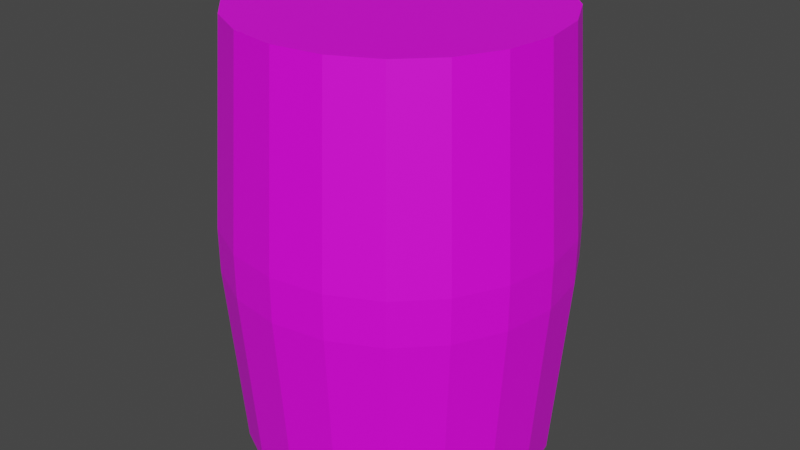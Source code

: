 # Source: Barrel.blend  (saved by Blender 2.91.10; exported with 4.5.12 LTS)
import bpy
from mathutils import Matrix  # noqa: F401  (used for matrix-valued properties, if any)

bpy.ops.wm.read_factory_settings(use_empty=True)
scene = bpy.context.scene
scene.name = 'Scene'

# ---- collections
col_collection = bpy.data.collections.new('Collection'); scene.collection.children.link(col_collection)

# ---- images (referenced by path relative to the original .blend; pixels are not part of the script)
import os
ASSET_DIR = os.environ.get("B2B_ASSET_DIR", "")  # directory of the original .blend (textures are referenced by path, not embedded)
HERE = os.path.dirname(os.path.abspath(__file__))  # packed textures are extracted next to this script under _unpacked/

def load_image(name, relpath, width, height, colorspace="sRGB"):
    """Load a texture the original file referenced (path relative to the .blend, or extracted next to this script)."""
    p = next((c for c in (os.path.join(HERE, relpath), os.path.join(ASSET_DIR, relpath)) if relpath and os.path.exists(c)), "")
    if p:
        img = bpy.data.images.load(p, check_existing=True)
        img.name = name
    else:  # same state as the original file: an image datablock whose file is absent (Cycles renders it pink)
        img = bpy.data.images.new(name, width, height)
        img.source = "FILE"
        img.filepath = "//" + (relpath or name)
    img.colorspace_settings.name = colorspace
    return img
img_barrel_jpg = load_image('Barrel.jpg', 'Barrel.jpg', 1024, 1024, 'sRGB')

# ---- materials (node trees are filled in below, after node groups)
mat_barrel = bpy.data.materials.new('Barrel')
mat_barrel.use_transparent_shadow = False

# ---- material node trees
mat_barrel.use_nodes = True; mat_barrel.node_tree.nodes.clear()
_N = mat_barrel.node_tree.nodes; _L = mat_barrel.node_tree.links
n0 = _N.new('ShaderNodeBsdfPrincipled'); n0.name = 'Principled BSDF'; n0.location = (10, 300)
n0.distribution = 'GGX'
n0.subsurface_method = 'BURLEY'
n0.inputs[3].default_value = 1.45
n0.inputs[27].default_value = (0.0, 0.0, 0.0, 1.0)
n0.inputs[28].default_value = 1.0
n1 = _N.new('ShaderNodeOutputMaterial'); n1.name = 'Material Output'; n1.location = (300, 300)
n2 = _N.new('ShaderNodeTexImage'); n2.name = 'Image Texture'; n2.location = (-384, 158)
n2.image = img_barrel_jpg
_L.new(n0.outputs[0], n1.inputs[0])
_L.new(n2.outputs[0], n0.inputs[0])
n1.is_active_output = True

# ---- world
world_world = bpy.data.worlds.new('World'); scene.world = world_world
world_world.use_nodes = True; world_world.node_tree.nodes.clear()
_N = world_world.node_tree.nodes; _L = world_world.node_tree.links
n0 = _N.new('ShaderNodeOutputWorld'); n0.name = 'World Output'; n0.location = (300, 300)
n1 = _N.new('ShaderNodeBackground'); n1.name = 'Background'; n1.location = (10, 300)
n1.inputs[0].default_value = (0.05088, 0.05088, 0.05088, 1.0)
_L.new(n1.outputs[0], n0.inputs[0])
n0.is_active_output = True
world_world.color = (0.05088, 0.05088, 0.05088)
world_world.use_sun_shadow = False
world_world.sun_shadow_jitter_overblur = 0.0

# ---- meshes
me_cylinder_001 = bpy.data.meshes.new('Cylinder.001')
me_cylinder_001.from_pydata([(0.0, 0.6096, -0.5907), (0.0, 0.6096, 1.103), (0.1884, 0.5798, -0.5907), (0.1884, 0.5798, 1.103), (0.3583, 0.4932, -0.5907), (0.3583, 0.4932, 1.103), (0.4932, 0.3583, -0.5907), (0.4932, 0.3583, 1.103), (0.5798, 0.1884, -0.5907), (0.5798, 0.1884, 1.103), (0.6096, -2.665e-08, -0.5907), (0.6096, -2.665e-08, 1.103), (0.5798, -0.1884, -0.5907), (0.5798, -0.1884, 1.103), (0.4932, -0.3583, -0.5907), (0.4932, -0.3583, 1.103), (0.3583, -0.4932, -0.5907), (0.3583, -0.4932, 1.103), (0.1884, -0.5798, -0.5907), (0.1884, -0.5798, 1.103), (-1.986e-07, -0.6096, -0.5907), (-1.986e-07, -0.6096, 1.103), (-0.1884, -0.5798, -0.5907), (-0.1884, -0.5798, 1.103), (-0.3583, -0.4932, -0.5907), (-0.3583, -0.4932, 1.103), (-0.4932, -0.3583, -0.5907), (-0.4932, -0.3583, 1.103), (-0.5798, -0.1884, -0.5907), (-0.5798, -0.1884, 1.103), (-0.6096, 5.886e-07, -0.5907), (-0.6096, 5.886e-07, 1.103), (-0.5798, 0.1884, -0.5907), (-0.5798, 0.1884, 1.103), (-0.4932, 0.3583, -0.5907), (-0.4932, 0.3583, 1.103), (-0.3583, 0.4932, -0.5907), (-0.3583, 0.4932, 1.103), (-0.1884, 0.5798, -0.5907), (-0.1884, 0.5798, 1.103), (-4.575e-09, 0.6681, 0.3254), (0.2064, 0.6354, 0.3254), (0.3927, 0.5405, 0.3254), (0.5405, 0.3927, 0.3254), (0.6354, 0.2064, 0.3254), (0.6681, -4.55e-08, 0.3254), (0.6354, -0.2064, 0.3254), (0.5405, -0.3927, 0.3254), (0.3927, -0.5405, 0.3254), (0.2064, -0.6354, 0.3254), (-2.223e-07, -0.6681, 0.3254), (-0.2064, -0.6354, 0.3254), (-0.3927, -0.5405, 0.3254), (-0.5405, -0.3927, 0.3254), (-0.6354, -0.2064, 0.3254), (-0.6681, 6.288e-07, 0.3254), (-0.6354, 0.2064, 0.3254), (-0.5405, 0.3927, 0.3254), (-0.3927, 0.5405, 0.3254), (-0.2064, 0.6354, 0.3254), (0.2064, 0.6354, 0.1505), (0.3927, 0.5405, 0.1505), (0.5405, 0.3927, 0.1505), (0.6354, 0.2064, 0.1505), (0.6681, -4.55e-08, 0.1505), (0.6354, -0.2064, 0.1505), (0.5405, -0.3927, 0.1505), (0.3927, -0.5405, 0.1505), (0.2064, -0.6354, 0.1505), (-2.223e-07, -0.6681, 0.1505), (-0.2064, -0.6354, 0.1505), (-0.3927, -0.5405, 0.1505), (-0.5405, -0.3927, 0.1505), (-0.6354, -0.2064, 0.1505), (-0.6681, 6.288e-07, 0.1505), (-0.6354, 0.2064, 0.1505), (-0.5405, 0.3927, 0.1505), (-0.3927, 0.5405, 0.1505), (-0.2064, 0.6354, 0.1505), (-4.575e-09, 0.6681, 0.1505)], [], [(40, 1, 3, 41), (41, 3, 5, 42), (42, 5, 7, 43), (43, 7, 9, 44), (44, 9, 11, 45), (45, 11, 13, 46), (46, 13, 15, 47), (47, 15, 17, 48), (48, 17, 19, 49), (49, 19, 21, 50), (50, 21, 23, 51), (51, 23, 25, 52), (52, 25, 27, 53), (53, 27, 29, 54), (54, 29, 31, 55), (55, 31, 33, 56), (56, 33, 35, 57), (57, 35, 37, 58), (3, 1, 39, 37, 35, 33, 31, 29, 27, 25, 23, 21, 19, 17, 15, 13, 11, 9, 7, 5), (58, 37, 39, 59), (59, 39, 1, 40), (0, 2, 4, 6, 8, 10, 12, 14, 16, 18, 20, 22, 24, 26, 28, 30, 32, 34, 36, 38), (78, 59, 40, 79), (77, 58, 59, 78), (76, 57, 58, 77), (75, 56, 57, 76), (74, 55, 56, 75), (73, 54, 55, 74), (72, 53, 54, 73), (71, 52, 53, 72), (70, 51, 52, 71), (69, 50, 51, 70), (68, 49, 50, 69), (67, 48, 49, 68), (66, 47, 48, 67), (65, 46, 47, 66), (64, 45, 46, 65), (63, 44, 45, 64), (62, 43, 44, 63), (61, 42, 43, 62), (60, 41, 42, 61), (79, 40, 41, 60), (0, 79, 60, 2), (2, 60, 61, 4), (4, 61, 62, 6), (6, 62, 63, 8), (8, 63, 64, 10), (10, 64, 65, 12), (12, 65, 66, 14), (14, 66, 67, 16), (16, 67, 68, 18), (18, 68, 69, 20), (20, 69, 70, 22), (22, 70, 71, 24), (24, 71, 72, 26), (26, 72, 73, 28), (28, 73, 74, 30), (30, 74, 75, 32), (32, 75, 76, 34), (34, 76, 77, 36), (36, 77, 78, 38), (38, 78, 79, 0)])
_uv = me_cylinder_001.uv_layers.new(name='UVMap')
_uv.uv.foreach_set('vector', [0.5042, 0.6825, 0.5042, 0.9059, 0.4608, 0.9059, 0.4608, 0.6825, 0.4608, 0.6825, 0.4608, 0.9059, 0.4173, 0.9059, 0.4173, 0.6825, 0.4173, 0.6825, 0.4173, 0.9059, 0.3739, 0.9059, 0.3739, 0.6825, 0.3739, 0.6825, 0.3739, 0.9059, 0.3304, 0.9059, 0.3304, 0.6825, 0.3304, 0.6825, 0.3304, 0.9059, 0.287, 0.9059, 0.287, 0.6825, 0.287, 0.6825, 0.287, 0.9059, 0.2435, 0.9059, 0.2435, 0.6825, 0.2435, 0.6825, 0.2435, 0.9059, 0.2, 0.9059, 0.2, 0.6825, 0.2, 0.6825, 0.2, 0.9059, 0.1566, 0.9059, 0.1566, 0.6825, 0.1566, 0.6825, 0.1566, 0.9059, 0.1131, 0.9059, 0.1131, 0.6825, 0.1131, 0.6825, 0.1131, 0.9059, 0.06967, 0.9059, 0.06967, 0.6825, 0.9388, 0.6825, 0.9388, 0.9059, 0.8954, 0.9059, 0.8954, 0.6825, 0.8954, 0.6825, 0.8954, 0.9059, 0.8519, 0.9059, 0.8519, 0.6825, 0.8519, 0.6825, 0.8519, 0.9059, 0.8084, 0.9059, 0.8084, 0.6825, 0.8084, 0.6825, 0.8084, 0.9059, 0.765, 0.9059, 0.765, 0.6825, 0.765, 0.6825, 0.765, 0.9059, 0.7215, 0.9059, 0.7215, 0.6825, 0.7215, 0.6825, 0.7215, 0.9059, 0.6781, 0.9059, 0.6781, 0.6825, 0.6781, 0.6825, 0.6781, 0.9059, 0.6346, 0.9059, 0.6346, 0.6825, 0.6346, 0.6825, 0.6346, 0.9059, 0.5912, 0.9059, 0.5912, 0.6825, 0.8509, 0.239, 0.8202, 0.2795, 0.778, 0.3089, 0.7283, 0.3243, 0.6762, 0.3243, 0.6265, 0.3089, 0.5843, 0.2795, 0.5536, 0.239, 0.5375, 0.1915, 0.5375, 0.1415, 0.5536, 0.09396, 0.5843, 0.05352, 0.6265, 0.02414, 0.6762, 0.008693, 0.7283, 0.008693, 0.778, 0.02414, 0.8202, 0.05352, 0.8509, 0.09396, 0.867, 0.1415, 0.867, 0.1915, 0.5912, 0.6825, 0.5912, 0.9059, 0.5477, 0.9059, 0.5477, 0.6825, 0.5477, 0.6825, 0.5477, 0.9059, 0.5042, 0.9059, 0.5042, 0.6825, 0.4746, 0.1434, 0.4746, 0.1953, 0.4578, 0.2447, 0.426, 0.2868, 0.3821, 0.3173, 0.3305, 0.3333, 0.2763, 0.3333, 0.2247, 0.3173, 0.1808, 0.2868, 0.149, 0.2447, 0.1322, 0.1953, 0.1322, 0.1434, 0.149, 0.09399, 0.1808, 0.05196, 0.2247, 0.02143, 0.2763, 0.005377, 0.3305, 0.005377, 0.3821, 0.02143, 0.426, 0.05196, 0.4578, 0.09399, 0.5477, 0.6371, 0.5477, 0.6825, 0.5042, 0.6825, 0.5042, 0.6371, 0.5912, 0.6371, 0.5912, 0.6825, 0.5477, 0.6825, 0.5477, 0.6371, 0.6346, 0.6371, 0.6346, 0.6825, 0.5912, 0.6825, 0.5912, 0.6371, 0.6781, 0.6371, 0.6781, 0.6825, 0.6346, 0.6825, 0.6346, 0.6371, 0.7215, 0.6371, 0.7215, 0.6825, 0.6781, 0.6825, 0.6781, 0.6371, 0.765, 0.6371, 0.765, 0.6825, 0.7215, 0.6825, 0.7215, 0.6371, 0.8084, 0.6371, 0.8084, 0.6825, 0.765, 0.6825, 0.765, 0.6371, 0.8519, 0.6371, 0.8519, 0.6825, 0.8084, 0.6825, 0.8084, 0.6371, 0.8954, 0.6371, 0.8954, 0.6825, 0.8519, 0.6825, 0.8519, 0.6371, 0.9388, 0.6371, 0.9388, 0.6825, 0.8954, 0.6825, 0.8954, 0.6371, 0.1131, 0.6371, 0.1131, 0.6825, 0.06967, 0.6825, 0.06967, 0.6371, 0.1566, 0.6371, 0.1566, 0.6825, 0.1131, 0.6825, 0.1131, 0.6371, 0.2, 0.6371, 0.2, 0.6825, 0.1566, 0.6825, 0.1566, 0.6371, 0.2435, 0.6371, 0.2435, 0.6825, 0.2, 0.6825, 0.2, 0.6371, 0.287, 0.6371, 0.287, 0.6825, 0.2435, 0.6825, 0.2435, 0.6371, 0.3304, 0.6371, 0.3304, 0.6825, 0.287, 0.6825, 0.287, 0.6371, 0.3739, 0.6371, 0.3739, 0.6825, 0.3304, 0.6825, 0.3304, 0.6371, 0.4173, 0.6371, 0.4173, 0.6825, 0.3739, 0.6825, 0.3739, 0.6371, 0.4608, 0.6371, 0.4608, 0.6825, 0.4173, 0.6825, 0.4173, 0.6371, 0.5042, 0.6371, 0.5042, 0.6825, 0.4608, 0.6825, 0.4608, 0.6371, 0.5042, 0.424, 0.5042, 0.6371, 0.4608, 0.6371, 0.4608, 0.424, 0.4608, 0.424, 0.4608, 0.6371, 0.4173, 0.6371, 0.4173, 0.424, 0.4173, 0.424, 0.4173, 0.6371, 0.3739, 0.6371, 0.3739, 0.424, 0.3739, 0.424, 0.3739, 0.6371, 0.3304, 0.6371, 0.3304, 0.424, 0.3304, 0.424, 0.3304, 0.6371, 0.287, 0.6371, 0.287, 0.424, 0.287, 0.424, 0.287, 0.6371, 0.2435, 0.6371, 0.2435, 0.424, 0.2435, 0.424, 0.2435, 0.6371, 0.2, 0.6371, 0.2, 0.424, 0.2, 0.424, 0.2, 0.6371, 0.1566, 0.6371, 0.1566, 0.424, 0.1566, 0.424, 0.1566, 0.6371, 0.1131, 0.6371, 0.1131, 0.424, 0.1131, 0.424, 0.1131, 0.6371, 0.06967, 0.6371, 0.06967, 0.424, 0.9388, 0.424, 0.9388, 0.6371, 0.8954, 0.6371, 0.8954, 0.424, 0.8954, 0.424, 0.8954, 0.6371, 0.8519, 0.6371, 0.8519, 0.424, 0.8519, 0.424, 0.8519, 0.6371, 0.8084, 0.6371, 0.8084, 0.424, 0.8084, 0.424, 0.8084, 0.6371, 0.765, 0.6371, 0.765, 0.424, 0.765, 0.424, 0.765, 0.6371, 0.7215, 0.6371, 0.7215, 0.424, 0.7215, 0.424, 0.7215, 0.6371, 0.6781, 0.6371, 0.6781, 0.424, 0.6781, 0.424, 0.6781, 0.6371, 0.6346, 0.6371, 0.6346, 0.424, 0.6346, 0.424, 0.6346, 0.6371, 0.5912, 0.6371, 0.5912, 0.424, 0.5912, 0.424, 0.5912, 0.6371, 0.5477, 0.6371, 0.5477, 0.424, 0.5477, 0.424, 0.5477, 0.6371, 0.5042, 0.6371, 0.5042, 0.424])
me_cylinder_001.materials.append(mat_barrel)
me_cylinder_001.use_remesh_fix_poles = True
me_cylinder_001.use_remesh_preserve_attributes = False
me_cylinder_001.use_mirror_vertex_groups = False
me_cylinder_001.update()

# ---- objects
ob_cylinder = bpy.data.objects.new('Cylinder', me_cylinder_001)

# ---- transforms, parenting, visibility, modifiers, constraints
ob_cylinder.location = (0.0, 0.0, 0.6174)
ob_cylinder.lineart.crease_threshold = 0.0

# ---- collection membership
col_collection.objects.link(ob_cylinder)

# ---- scene / render settings (as saved in the file)
scene.frame_start = 1; scene.frame_end = 250; scene.frame_set(1)
scene.render.engine = 'BLENDER_EEVEE_NEXT'
scene.cycles.use_denoising = False
scene.cycles.samples = 128
scene.cycles.sampling_pattern = 'TABULATED_SOBOL'
scene.cycles.use_adaptive_sampling = False
scene.cycles.use_light_tree = False
scene.view_settings.view_transform = 'Filmic'
bpy.context.view_layer.update()

# ---- added for rendering (the .blend has no active camera and no usable light): camera, sun
cam_auto = bpy.data.cameras.new('AutoCamera')
cam_auto.lens = 50.0
cam_auto.sensor_width = 36.0
cam_auto.clip_end = 1000.0
ob_auto_camera = bpy.data.objects.new('AutoCamera', cam_auto)
scene.collection.objects.link(ob_auto_camera)
ob_auto_camera.location = (2.34779, -2.81735, 2.75174)
ob_auto_camera.rotation_euler = (1.09748, -7.21219e-08, 0.694738)
scene.camera = ob_auto_camera
light_auto_sun = bpy.data.lights.new('AutoSun', 'SUN')
light_auto_sun.energy = 3.0
light_auto_sun.angle = 0.0523599
ob_auto_sun = bpy.data.objects.new('AutoSun', light_auto_sun)
scene.collection.objects.link(ob_auto_sun)
ob_auto_sun.rotation_euler = (0.872665, 0.174533, 0.523599)
bpy.context.view_layer.update()
